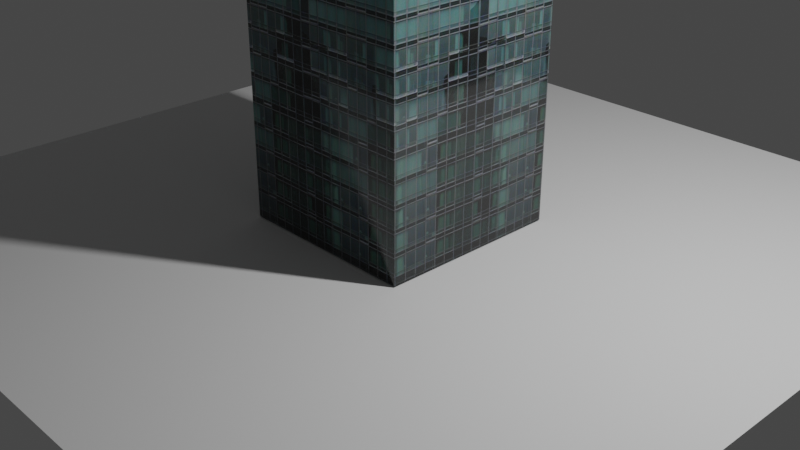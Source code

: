 # Source: 01-_.blend  (saved by Blender 3.1.7; exported with 4.5.12 LTS)
import bpy
from mathutils import Matrix  # noqa: F401  (used for matrix-valued properties, if any)

bpy.ops.wm.read_factory_settings(use_empty=True)
scene = bpy.context.scene
scene.name = 'Scene'

# ---- collections
col_collection = bpy.data.collections.new('Collection'); scene.collection.children.link(col_collection)

# ---- images (referenced by path relative to the original .blend; pixels are not part of the script)
import os
ASSET_DIR = os.environ.get("B2B_ASSET_DIR", "")  # directory of the original .blend (textures are referenced by path, not embedded)
HERE = os.path.dirname(os.path.abspath(__file__))  # packed textures are extracted next to this script under _unpacked/

def load_image(name, relpath, width, height, colorspace="sRGB"):
    """Load a texture the original file referenced (path relative to the .blend, or extracted next to this script)."""
    p = next((c for c in (os.path.join(HERE, relpath), os.path.join(ASSET_DIR, relpath)) if relpath and os.path.exists(c)), "")
    if p:
        img = bpy.data.images.load(p, check_existing=True)
        img.name = name
    else:  # same state as the original file: an image datablock whose file is absent (Cycles renders it pink)
        img = bpy.data.images.new(name, width, height)
        img.source = "FILE"
        img.filepath = "//" + (relpath or name)
    img.colorspace_settings.name = colorspace
    return img
img_jpg = load_image('玻璃幕墙.jpg', '_unpacked/____.fcbf412a.jpg', 777, 1280, 'sRGB')

# ---- materials (node trees are filled in below, after node groups)
mat_material = bpy.data.materials.new('Material')
mat_material.alpha_threshold = 0.0
mat_material.line_color = (0.0, 0.0, 0.0, 1.0)
mat_x = bpy.data.materials.new('大厦屋顶')

# ---- material node trees
mat_material.use_nodes = True; mat_material.node_tree.nodes.clear()
_N = mat_material.node_tree.nodes; _L = mat_material.node_tree.links
n0 = _N.new('ShaderNodeOutputMaterial'); n0.name = 'Material Output'; n0.location = (300, 300)
n1 = _N.new('ShaderNodeBsdfPrincipled'); n1.name = 'Principled BSDF'; n1.location = (10, 300)
n1.distribution = 'GGX'
n1.subsurface_method = 'RANDOM_WALK_SKIN'
n1.inputs[2].default_value = 0.06909
n1.inputs[3].default_value = 1.45
n1.inputs[18].default_value = 0.1745
n1.inputs[24].default_value = 0.08582
n1.inputs[27].default_value = (0.0, 0.0, 0.0, 1.0)
n1.inputs[28].default_value = 1.0
n2 = _N.new('ShaderNodeTexImage'); n2.name = '图像纹理'; n2.location = (-424, 242)
n2.image = img_jpg
_L.new(n1.outputs[0], n0.inputs[0])
_L.new(n2.outputs[0], n1.inputs[0])
n0.is_active_output = True
mat_x.use_nodes = True; mat_x.node_tree.nodes.clear()
_N = mat_x.node_tree.nodes; _L = mat_x.node_tree.links
n0 = _N.new('ShaderNodeBsdfPrincipled'); n0.name = 'Principled BSDF'; n0.location = (10, 300)
n0.distribution = 'GGX'
n0.subsurface_method = 'RANDOM_WALK_SKIN'
n0.inputs[0].default_value = (0.05642, 0.1308, 0.1413, 1.0)
n0.inputs[2].default_value = 0.07798
n0.inputs[3].default_value = 1.45
n0.inputs[13].default_value = 0.7569
n0.inputs[24].default_value = 0.1615
n0.inputs[27].default_value = (0.0, 0.0, 0.0, 1.0)
n0.inputs[28].default_value = 1.0
n1 = _N.new('ShaderNodeOutputMaterial'); n1.name = 'Material Output'; n1.location = (300, 300)
_L.new(n0.outputs[0], n1.inputs[0])
n1.is_active_output = True

# ---- world
world_world = bpy.data.worlds.new('World'); scene.world = world_world
world_world.use_nodes = True; world_world.node_tree.nodes.clear()
_N = world_world.node_tree.nodes; _L = world_world.node_tree.links
n0 = _N.new('ShaderNodeOutputWorld'); n0.name = 'World Output'; n0.location = (300, 300)
n1 = _N.new('ShaderNodeBackground'); n1.name = 'Background'; n1.location = (10, 300)
n1.inputs[0].default_value = (0.05088, 0.05088, 0.05088, 1.0)
_L.new(n1.outputs[0], n0.inputs[0])
n0.is_active_output = True
world_world.color = (0.05088, 0.05088, 0.05088)
world_world.use_sun_shadow = False
world_world.sun_shadow_jitter_overblur = 0.0

# ---- cameras
cam_camera = bpy.data.cameras.new('Camera')
cam_camera.clip_end = 100.0
cam_camera.ortho_scale = 7.314

# ---- lights
light_light = bpy.data.lights.new('Light', 'POINT')
light_light.transmission_factor = 0.0
light_light.energy = 1000.0
light_light.shadow_soft_size = 0.1
light_light.shadow_maximum_resolution = 0.006
light_light.use_absolute_resolution = True

# ---- meshes
me_cube = bpy.data.meshes.new('Cube')
me_cube.from_pydata([(1.0, 1.0, 2.491), (1.0, 1.0, -2.491), (1.0, -1.0, 2.491), (1.0, -1.0, -2.491), (-1.0, 1.0, 2.491), (-1.0, 1.0, -2.491), (-1.0, -1.0, 2.491), (-1.0, -1.0, -2.491), (1.0, -1.0, 2.491), (-1.0, -1.0, 2.491), (1.0, 1.0, 2.491), (-1.0, 1.0, 2.491), (0.0, -1.0, 2.491), (1.0, 0.0, 2.491), (-1.0, 0.0, 2.491), (0.0, 1.0, 2.491), (0.0, 0.0, 2.491), (-0.5, -1.0, 2.491), (1.0, -0.8159, 2.491), (-1.0, 0.837, 2.491), (0.8353, 1.0, 2.491), (0.8353, -1.0, 2.491), (1.0, 0.837, 2.491), (-1.0, -0.8159, 2.491), (-0.5, 1.0, 2.491), (0.0, -0.8159, 2.491), (0.0, 0.837, 2.491), (0.8353, 0.0, 2.491), (-0.5, 0.0, 2.491), (-0.5, 0.837, 2.491), (0.8353, 0.837, 2.491), (0.8353, -0.8159, 2.491), (-0.5, -0.8159, 2.491), (-0.8045, -1.0, 2.491), (-0.8045, 1.0, 2.491), (-0.8045, 0.0, 2.491), (-0.8045, 0.837, 2.491), (-0.8045, -0.8159, 2.491), (-1.0, -0.8159, 2.868), (-1.0, 0.0, 2.868), (-1.0, 0.837, 2.868), (-0.5, 0.0, 2.712), (-0.5, 0.837, 2.712), (-0.5, -0.8159, 2.712), (-0.5, -1.0, 2.624), (-1.0, -1.0, 2.624), (1.0, -0.8159, 2.624), (1.0, -1.0, 2.624), (-1.0, 0.837, 2.624), (-1.0, 1.0, 2.624), (0.8353, 1.0, 2.624), (1.0, 1.0, 2.624), (0.8353, -1.0, 2.624), (0.0, -1.0, 2.624), (1.0, 0.837, 2.624), (1.0, 0.0, 2.624), (-0.5, 1.0, 2.624), (0.0, 1.0, 2.624), (0.0, -0.8159, 2.624), (0.8353, 0.0, 2.624), (-1.0, -0.8159, 2.624), (0.0, 0.837, 2.624), (-0.5, 0.837, 2.624), (0.8353, 0.837, 2.624), (0.8353, -0.8159, 2.624), (-0.5, -0.8159, 2.624)], [(36, 35), (34, 36), (37, 33), (35, 37)], [(12, 21, 52, 53), (3, 8, 9, 7), (7, 9, 11, 5), (5, 1, 3, 7), (1, 10, 8, 3), (5, 11, 10, 1), (29, 26, 61, 62), (30, 26, 16, 27), (29, 19, 40, 42), (26, 29, 28, 16), (27, 31, 64, 59), (23, 6, 45, 60), (2, 18, 46, 47), (22, 0, 51, 54), (32, 23, 60, 65), (6, 17, 44, 45), (26, 30, 63, 61), (27, 16, 25, 31), (21, 2, 47, 52), (16, 28, 32, 25), (28, 29, 42, 41), (42, 40, 39, 41), (41, 39, 38, 43), (19, 14, 39, 40), (23, 32, 43, 38), (14, 23, 38, 39), (32, 28, 41, 43), (65, 60, 45, 44), (64, 58, 53, 52), (57, 56, 62, 61), (56, 49, 48, 62), (54, 63, 59, 55), (51, 50, 63, 54), (50, 57, 61, 63), (46, 64, 52, 47), (55, 59, 64, 46), (58, 65, 44, 53), (24, 4, 49, 56), (4, 19, 48, 49), (17, 12, 53, 44), (19, 29, 62, 48), (13, 22, 54, 55), (31, 25, 58, 64), (0, 20, 50, 51), (18, 13, 55, 46), (30, 27, 59, 63), (15, 24, 56, 57), (20, 15, 57, 50), (25, 32, 65, 58)])
me_cube.polygons.foreach_set('material_index', [1, 0, 0, 0, 0, 0, 1, 1, 1, 1, 1, 1, 1, 1, 1, 1, 1, 1, 1, 1, 1, 1, 1, 1, 1, 1, 1, 1, 1, 1, 1, 1, 1, 1, 1, 1, 1, 1, 1, 1, 1, 1, 1, 1, 1, 1, 1, 1, 1])
_uv = me_cube.uv_layers.new(name='UVMap')
_uv.uv.foreach_set('vector', [0.0, 0.0, 0.0, 0.0, 0.0, 0.0, 0.0, 0.0, 0.8259, 0.004086, 0.8259, 1.0, 0.1673, 1.0, 0.1673, 0.004086, 0.902, 0.00592, 0.902, 0.9981, 0.2459, 0.9981, 0.2459, 0.00592, 0.125, 0.5, 0.375, 0.5, 0.375, 0.75, 0.125, 0.75, 0.7568, 0.001801, 0.7568, 1.002, 0.09524, 1.002, 0.09524, 0.001801, 0.8317, 0.005541, 0.8317, 0.9985, 0.1751, 0.9985, 0.1751, 0.005541, 0.8125, 0.5625, 0.75, 0.5625, 0.75, 0.5625, 0.8125, 0.5625, 0.6875, 0.5625, 0.75, 0.5625, 0.75, 0.625, 0.6875, 0.625, 0.8125, 0.5625, 0.875, 0.5625, 0.875, 0.5625, 0.8125, 0.5625, 0.75, 0.5625, 0.8125, 0.5625, 0.8125, 0.625, 0.75, 0.625, 0.6875, 0.625, 0.6875, 0.6875, 0.6875, 0.6875, 0.6875, 0.625, 0.0, 0.0, 0.0, 0.0, 0.0, 0.0, 0.0, 0.0, 0.0, 0.0, 0.0, 0.0, 0.0, 0.0, 0.0, 0.0, 0.0, 0.0, 0.0, 0.0, 0.0, 0.0, 0.0, 0.0, 0.8125, 0.6875, 0.875, 0.6875, 0.875, 0.6875, 0.8125, 0.6875, 0.0, 0.0, 0.0, 0.0, 0.0, 0.0, 0.0, 0.0, 0.75, 0.5625, 0.6875, 0.5625, 0.6875, 0.5625, 0.75, 0.5625, 0.6875, 0.625, 0.75, 0.625, 0.75, 0.6875, 0.6875, 0.6875, 0.0, 0.0, 0.0, 0.0, 0.0, 0.0, 0.0, 0.0, 0.75, 0.625, 0.8125, 0.625, 0.8125, 0.6875, 0.75, 0.6875, 0.8125, 0.625, 0.8125, 0.5625, 0.8125, 0.5625, 0.8125, 0.625, 0.8125, 0.5625, 0.875, 0.5625, 0.875, 0.625, 0.8125, 0.625, 0.8125, 0.625, 0.875, 0.625, 0.875, 0.6875, 0.8125, 0.6875, 0.0, 0.0, 0.0, 0.0, 0.0, 0.0, 0.0, 0.0, 0.875, 0.6875, 0.8125, 0.6875, 0.8125, 0.6875, 0.875, 0.6875, 0.0, 0.0, 0.0, 0.0, 0.0, 0.0, 0.0, 0.0, 0.8125, 0.6875, 0.8125, 0.625, 0.8125, 0.625, 0.8125, 0.6875, 0.8125, 0.6875, 0.875, 0.6875, 0.875, 0.75, 0.8125, 0.75, 0.6875, 0.6875, 0.75, 0.6875, 0.75, 0.75, 0.6875, 0.75, 0.75, 0.5, 0.8125, 0.5, 0.8125, 0.5625, 0.75, 0.5625, 0.8125, 0.5, 0.875, 0.5, 0.875, 0.5625, 0.8125, 0.5625, 0.625, 0.5625, 0.6875, 0.5625, 0.6875, 0.625, 0.625, 0.625, 0.625, 0.5, 0.6875, 0.5, 0.6875, 0.5625, 0.625, 0.5625, 0.6875, 0.5, 0.75, 0.5, 0.75, 0.5625, 0.6875, 0.5625, 0.625, 0.6875, 0.6875, 0.6875, 0.6875, 0.75, 0.625, 0.75, 0.625, 0.625, 0.6875, 0.625, 0.6875, 0.6875, 0.625, 0.6875, 0.75, 0.6875, 0.8125, 0.6875, 0.8125, 0.75, 0.75, 0.75, 0.0, 0.0, 0.0, 0.0, 0.0, 0.0, 0.0, 0.0, 0.0, 0.0, 0.0, 0.0, 0.0, 0.0, 0.0, 0.0, 0.0, 0.0, 0.0, 0.0, 0.0, 0.0, 0.0, 0.0, 0.875, 0.5625, 0.8125, 0.5625, 0.8125, 0.5625, 0.875, 0.5625, 0.0, 0.0, 0.0, 0.0, 0.0, 0.0, 0.0, 0.0, 0.6875, 0.6875, 0.75, 0.6875, 0.75, 0.6875, 0.6875, 0.6875, 0.0, 0.0, 0.0, 0.0, 0.0, 0.0, 0.0, 0.0, 0.0, 0.0, 0.0, 0.0, 0.0, 0.0, 0.0, 0.0, 0.6875, 0.5625, 0.6875, 0.625, 0.6875, 0.625, 0.6875, 0.5625, 0.0, 0.0, 0.0, 0.0, 0.0, 0.0, 0.0, 0.0, 0.0, 0.0, 0.0, 0.0, 0.0, 0.0, 0.0, 0.0, 0.75, 0.6875, 0.8125, 0.6875, 0.8125, 0.6875, 0.75, 0.6875])
me_cube.materials.append(mat_material)
me_cube.materials.append(mat_x)
me_cube.use_remesh_preserve_volume = False
me_cube.use_remesh_preserve_attributes = False
me_cube.use_mirror_vertex_groups = False
me_cube.update()
me_x = bpy.data.meshes.new('平面')
me_x.from_pydata([(-1.0, -1.0, 0.0), (1.0, -1.0, 0.0), (-1.0, 1.0, 0.0), (1.0, 1.0, 0.0)], [], [(0, 1, 3, 2)])
_uv = me_x.uv_layers.new(name='UV 贴图')
_uv.uv.foreach_set('vector', [0.0, 0.0, 1.0, 0.0, 1.0, 1.0, 0.0, 1.0])
me_x.use_remesh_fix_poles = True
me_x.use_remesh_preserve_attributes = False
me_x.update()

# ---- objects
ob_cube = bpy.data.objects.new('Cube', me_cube)
ob_light = bpy.data.objects.new('Light', light_light)
ob_camera = bpy.data.objects.new('Camera', cam_camera)
ob_x = bpy.data.objects.new('平面', me_x)

# ---- transforms, parenting, visibility, modifiers, constraints
ob_cube.location = (0.0, 0.0, 2.503)
ob_cube.lock_rotations_4d = False
ob_cube.empty_display_type = 'ARROWS'
ob_cube.lineart.crease_threshold = 0.0
ob_light.location = (4.076, 1.005, 5.904)
ob_light.rotation_euler = (0.6503, 0.05522, 1.866)
ob_light.lock_rotations_4d = False
ob_light.empty_display_type = 'ARROWS'
ob_light.color = (0.0, 0.0, 0.0, 0.0)
ob_light.lineart.crease_threshold = 0.0
ob_camera.location = (7.359, -6.926, 4.958)
ob_camera.rotation_euler = (1.109, 0.0, 0.8149)
ob_camera.lock_rotations_4d = False
ob_camera.empty_display_type = 'ARROWS'
ob_camera.color = (0.0, 0.0, 0.0, 0.0)
ob_camera.display_type = 'WIRE'
ob_camera.lineart.crease_threshold = 0.0
ob_x.location = (0.0, 0.0, 0.0)
ob_x.scale = (4.302, 4.302, 4.302)

# ---- collection membership
col_collection.objects.link(ob_cube)
col_collection.objects.link(ob_light)
col_collection.objects.link(ob_camera)
col_collection.objects.link(ob_x)

# ---- scene / render settings (as saved in the file)
scene.camera = ob_camera
scene.frame_start = 1; scene.frame_end = 250; scene.frame_set(1)
scene.render.engine = 'CYCLES'
scene.cycles.feature_set = 'EXPERIMENTAL'
scene.cycles.sampling_pattern = 'TABULATED_SOBOL'
scene.cycles.use_light_tree = False
scene.view_settings.view_transform = 'Filmic'
bpy.context.view_layer.update()
